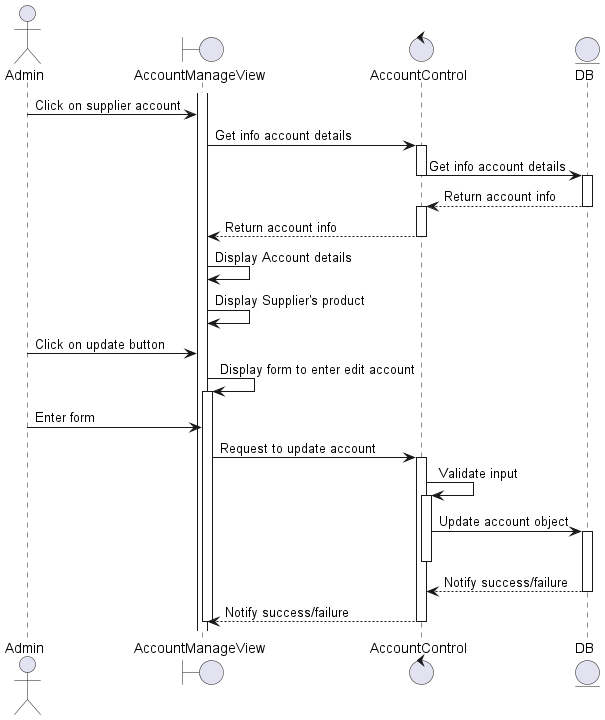

The diagram above was rendered by PlantUML. Its source (embedded in the PNG):
@startuml 
actor Admin 
boundary AccountManageView 
control AccountControl
entity DB 

activate AccountManageView 
Admin -> AccountManageView: Click on supplier account
AccountManageView -> AccountControl: Get info account details
activate AccountControl
AccountControl -> DB: Get info account details
deactivate AccountControl
activate DB

DB --> AccountControl: Return account info
deactivate DB
activate AccountControl

AccountControl --> AccountManageView: Return account info
deactivate AccountControl

AccountManageView -> AccountManageView: Display Account details
AccountManageView -> AccountManageView: Display Supplier's product

    Admin -> AccountManageView: Click on update button
    AccountManageView -> AccountManageView: Display form to enter edit account
    activate AccountManageView
    Admin-> AccountManageView : Enter form
    AccountManageView -> AccountControl: Request to update account
    activate AccountControl    
    AccountControl -> AccountControl: Validate input
    activate AccountControl
    AccountControl -> DB: Update account object
    activate DB
    deactivate AccountControl
    DB--> AccountControl : Notify success/failure
    deactivate DB
    AccountControl --> AccountManageView: Notify success/failure
      deactivate AccountManageView
    deactivate AccountControl

@enduml